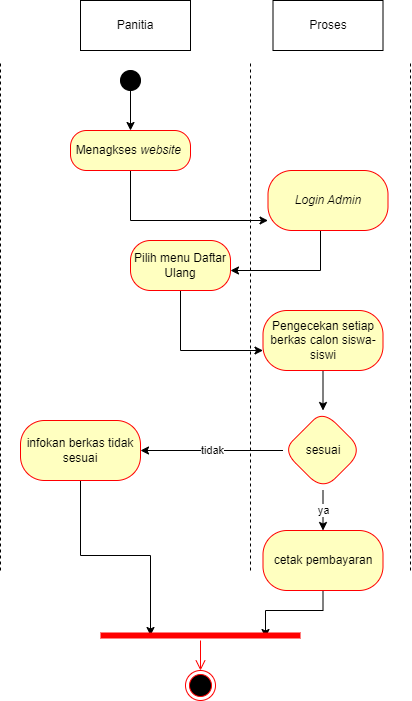

The diagram above was exported from draw.io. Its source (the exported page's mxGraphModel, read from the mxfile embedded in the PNG):
<mxGraphModel dx="941" dy="692" grid="1" gridSize="10" guides="1" tooltips="1" connect="1" arrows="1" fold="1" page="1" pageScale="1" pageWidth="850" pageHeight="1100" math="0" shadow="0">
  <root>
    <mxCell id="Z2hgMhm5PbCw00ddSR77-0" />
    <mxCell id="Z2hgMhm5PbCw00ddSR77-1" parent="Z2hgMhm5PbCw00ddSR77-0" />
    <mxCell id="Z2hgMhm5PbCw00ddSR77-2" value="" style="endArrow=none;dashed=1;html=1;rounded=0;" parent="Z2hgMhm5PbCw00ddSR77-1" edge="1">
      <mxGeometry width="50" height="50" relative="1" as="geometry">
        <mxPoint x="480" y="620" as="sourcePoint" />
        <mxPoint x="480" y="110" as="targetPoint" />
      </mxGeometry>
    </mxCell>
    <mxCell id="Z2hgMhm5PbCw00ddSR77-3" value="" style="endArrow=none;dashed=1;html=1;rounded=0;" parent="Z2hgMhm5PbCw00ddSR77-1" edge="1">
      <mxGeometry width="50" height="50" relative="1" as="geometry">
        <mxPoint x="320" y="620" as="sourcePoint" />
        <mxPoint x="320" y="110" as="targetPoint" />
      </mxGeometry>
    </mxCell>
    <mxCell id="Z2hgMhm5PbCw00ddSR77-4" value="Panitia" style="html=1;whiteSpace=wrap;" parent="Z2hgMhm5PbCw00ddSR77-1" vertex="1">
      <mxGeometry x="150" y="50" width="110" height="50" as="geometry" />
    </mxCell>
    <mxCell id="Z2hgMhm5PbCw00ddSR77-5" value="" style="endArrow=none;dashed=1;html=1;rounded=0;" parent="Z2hgMhm5PbCw00ddSR77-1" edge="1">
      <mxGeometry width="50" height="50" relative="1" as="geometry">
        <mxPoint x="70" y="620" as="sourcePoint" />
        <mxPoint x="70" y="110" as="targetPoint" />
      </mxGeometry>
    </mxCell>
    <mxCell id="Z2hgMhm5PbCw00ddSR77-6" value="Proses" style="html=1;whiteSpace=wrap;" parent="Z2hgMhm5PbCw00ddSR77-1" vertex="1">
      <mxGeometry x="342.5" y="50" width="110" height="50" as="geometry" />
    </mxCell>
    <mxCell id="Z2hgMhm5PbCw00ddSR77-7" style="edgeStyle=orthogonalEdgeStyle;rounded=0;orthogonalLoop=1;jettySize=auto;html=1;" parent="Z2hgMhm5PbCw00ddSR77-1" source="Z2hgMhm5PbCw00ddSR77-8" target="Z2hgMhm5PbCw00ddSR77-12" edge="1">
      <mxGeometry relative="1" as="geometry" />
    </mxCell>
    <mxCell id="Z2hgMhm5PbCw00ddSR77-8" value="" style="ellipse;fillColor=strokeColor;html=1;" parent="Z2hgMhm5PbCw00ddSR77-1" vertex="1">
      <mxGeometry x="190" y="120" width="20" height="20" as="geometry" />
    </mxCell>
    <mxCell id="Z2hgMhm5PbCw00ddSR77-11" value="" style="edgeStyle=orthogonalEdgeStyle;rounded=0;orthogonalLoop=1;jettySize=auto;html=1;" parent="Z2hgMhm5PbCw00ddSR77-1" source="Z2hgMhm5PbCw00ddSR77-12" target="Z2hgMhm5PbCw00ddSR77-17" edge="1">
      <mxGeometry relative="1" as="geometry">
        <Array as="points">
          <mxPoint x="200" y="270" />
        </Array>
      </mxGeometry>
    </mxCell>
    <mxCell id="Z2hgMhm5PbCw00ddSR77-12" value="Menagkses &lt;i&gt;website&amp;nbsp;&lt;/i&gt;" style="rounded=1;whiteSpace=wrap;html=1;arcSize=40;fontColor=#000000;fillColor=#ffffc0;strokeColor=#ff0000;" parent="Z2hgMhm5PbCw00ddSR77-1" vertex="1">
      <mxGeometry x="140" y="180" width="120" height="40" as="geometry" />
    </mxCell>
    <mxCell id="4xXNpYi4TDJARE6-XJuZ-2" value="" style="edgeStyle=orthogonalEdgeStyle;rounded=0;orthogonalLoop=1;jettySize=auto;html=1;" parent="Z2hgMhm5PbCw00ddSR77-1" source="Z2hgMhm5PbCw00ddSR77-14" target="4xXNpYi4TDJARE6-XJuZ-1" edge="1">
      <mxGeometry relative="1" as="geometry">
        <Array as="points">
          <mxPoint x="250" y="400" />
        </Array>
      </mxGeometry>
    </mxCell>
    <mxCell id="Z2hgMhm5PbCw00ddSR77-14" value="Pilih menu Daftar Ulang" style="whiteSpace=wrap;html=1;fillColor=#ffffc0;strokeColor=#ff0000;fontColor=#000000;rounded=1;arcSize=40;" parent="Z2hgMhm5PbCw00ddSR77-1" vertex="1">
      <mxGeometry x="200" y="290" width="100" height="50" as="geometry" />
    </mxCell>
    <mxCell id="Z2hgMhm5PbCw00ddSR77-16" value="" style="edgeStyle=orthogonalEdgeStyle;rounded=0;orthogonalLoop=1;jettySize=auto;html=1;" parent="Z2hgMhm5PbCw00ddSR77-1" source="Z2hgMhm5PbCw00ddSR77-17" target="Z2hgMhm5PbCw00ddSR77-14" edge="1">
      <mxGeometry relative="1" as="geometry">
        <Array as="points">
          <mxPoint x="390" y="320" />
        </Array>
      </mxGeometry>
    </mxCell>
    <mxCell id="Z2hgMhm5PbCw00ddSR77-17" value="&lt;i&gt;Login Admin&lt;/i&gt;" style="whiteSpace=wrap;html=1;fillColor=#ffffc0;strokeColor=#ff0000;fontColor=#000000;rounded=1;arcSize=40;" parent="Z2hgMhm5PbCw00ddSR77-1" vertex="1">
      <mxGeometry x="337.5" y="220" width="120" height="60" as="geometry" />
    </mxCell>
    <mxCell id="4xXNpYi4TDJARE6-XJuZ-5" value="" style="edgeStyle=orthogonalEdgeStyle;rounded=0;orthogonalLoop=1;jettySize=auto;html=1;" parent="Z2hgMhm5PbCw00ddSR77-1" source="4xXNpYi4TDJARE6-XJuZ-1" target="4xXNpYi4TDJARE6-XJuZ-4" edge="1">
      <mxGeometry relative="1" as="geometry" />
    </mxCell>
    <mxCell id="4xXNpYi4TDJARE6-XJuZ-1" value="Pengecekan setiap berkas calon siswa-siswi" style="whiteSpace=wrap;html=1;fillColor=#ffffc0;strokeColor=#ff0000;fontColor=#000000;rounded=1;arcSize=40;" parent="Z2hgMhm5PbCw00ddSR77-1" vertex="1">
      <mxGeometry x="332.5" y="360" width="120" height="60" as="geometry" />
    </mxCell>
    <mxCell id="4xXNpYi4TDJARE6-XJuZ-7" value="tidak" style="edgeStyle=orthogonalEdgeStyle;rounded=0;orthogonalLoop=1;jettySize=auto;html=1;" parent="Z2hgMhm5PbCw00ddSR77-1" source="4xXNpYi4TDJARE6-XJuZ-4" target="4xXNpYi4TDJARE6-XJuZ-6" edge="1">
      <mxGeometry relative="1" as="geometry" />
    </mxCell>
    <mxCell id="4xXNpYi4TDJARE6-XJuZ-9" value="ya" style="edgeStyle=orthogonalEdgeStyle;rounded=0;orthogonalLoop=1;jettySize=auto;html=1;" parent="Z2hgMhm5PbCw00ddSR77-1" source="4xXNpYi4TDJARE6-XJuZ-4" target="4xXNpYi4TDJARE6-XJuZ-8" edge="1">
      <mxGeometry relative="1" as="geometry" />
    </mxCell>
    <mxCell id="4xXNpYi4TDJARE6-XJuZ-4" value="sesuai" style="rhombus;whiteSpace=wrap;html=1;fillColor=#ffffc0;strokeColor=#ff0000;fontColor=#000000;rounded=1;arcSize=40;" parent="Z2hgMhm5PbCw00ddSR77-1" vertex="1">
      <mxGeometry x="352.5" y="460" width="80" height="80" as="geometry" />
    </mxCell>
    <mxCell id="4xXNpYi4TDJARE6-XJuZ-17" style="edgeStyle=orthogonalEdgeStyle;rounded=0;orthogonalLoop=1;jettySize=auto;html=1;entryX=0.25;entryY=0.5;entryDx=0;entryDy=0;entryPerimeter=0;" parent="Z2hgMhm5PbCw00ddSR77-1" source="4xXNpYi4TDJARE6-XJuZ-6" target="4xXNpYi4TDJARE6-XJuZ-12" edge="1">
      <mxGeometry relative="1" as="geometry" />
    </mxCell>
    <mxCell id="4xXNpYi4TDJARE6-XJuZ-6" value="infokan berkas tidak sesuai" style="whiteSpace=wrap;html=1;fillColor=#ffffc0;strokeColor=#ff0000;fontColor=#000000;rounded=1;arcSize=40;" parent="Z2hgMhm5PbCw00ddSR77-1" vertex="1">
      <mxGeometry x="90" y="470" width="120" height="60" as="geometry" />
    </mxCell>
    <mxCell id="4xXNpYi4TDJARE6-XJuZ-16" style="edgeStyle=orthogonalEdgeStyle;rounded=0;orthogonalLoop=1;jettySize=auto;html=1;entryX=0.825;entryY=0.7;entryDx=0;entryDy=0;entryPerimeter=0;" parent="Z2hgMhm5PbCw00ddSR77-1" source="4xXNpYi4TDJARE6-XJuZ-8" target="4xXNpYi4TDJARE6-XJuZ-12" edge="1">
      <mxGeometry relative="1" as="geometry" />
    </mxCell>
    <mxCell id="4xXNpYi4TDJARE6-XJuZ-8" value="cetak pembayaran" style="whiteSpace=wrap;html=1;fillColor=#ffffc0;strokeColor=#ff0000;fontColor=#000000;rounded=1;arcSize=40;" parent="Z2hgMhm5PbCw00ddSR77-1" vertex="1">
      <mxGeometry x="332.5" y="580" width="120" height="60" as="geometry" />
    </mxCell>
    <mxCell id="4xXNpYi4TDJARE6-XJuZ-12" value="" style="shape=line;html=1;strokeWidth=6;strokeColor=#ff0000;" parent="Z2hgMhm5PbCw00ddSR77-1" vertex="1">
      <mxGeometry x="170" y="680" width="200" height="10" as="geometry" />
    </mxCell>
    <mxCell id="4xXNpYi4TDJARE6-XJuZ-15" value="" style="edgeStyle=orthogonalEdgeStyle;html=1;verticalAlign=bottom;endArrow=open;endSize=8;strokeColor=#ff0000;rounded=0;" parent="Z2hgMhm5PbCw00ddSR77-1" source="4xXNpYi4TDJARE6-XJuZ-12" target="Z2hgMhm5PbCw00ddSR77-10" edge="1">
      <mxGeometry relative="1" as="geometry">
        <mxPoint x="310" y="750" as="targetPoint" />
        <mxPoint x="310" y="680" as="sourcePoint" />
      </mxGeometry>
    </mxCell>
    <mxCell id="Z2hgMhm5PbCw00ddSR77-10" value="" style="ellipse;html=1;shape=endState;fillColor=#000000;strokeColor=#ff0000;" parent="Z2hgMhm5PbCw00ddSR77-1" vertex="1">
      <mxGeometry x="255" y="720" width="30" height="30" as="geometry" />
    </mxCell>
  </root>
</mxGraphModel>